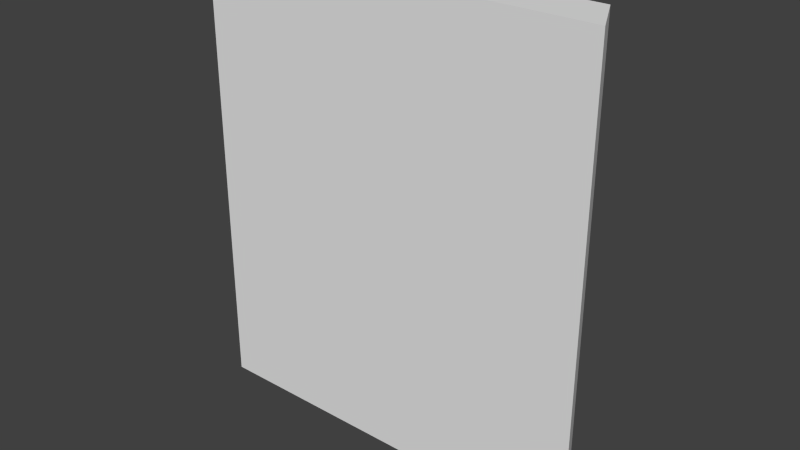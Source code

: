 # Source: wall08.blend  (saved by Blender 2.76.0; exported with 4.5.12 LTS)
import bpy
from mathutils import Matrix  # noqa: F401  (used for matrix-valued properties, if any)

bpy.ops.wm.read_factory_settings(use_empty=True)
scene = bpy.context.scene
scene.name = 'Scene'

# ---- collections
col_collection_1 = bpy.data.collections.new('Collection 1'); scene.collection.children.link(col_collection_1)

# ---- materials (node trees are filled in below, after node groups)
mat_material = bpy.data.materials.new('Material')
mat_material.alpha_threshold = 0.0
mat_material.use_transparent_shadow = False
mat_material.roughness = 0.5
mat_material.line_color = (0.0, 0.0, 0.0, 1.0)

# ---- material node trees

# ---- world
world_world = bpy.data.worlds.new('World'); scene.world = world_world
world_world.color = (0.05088, 0.05088, 0.05088)
world_world.use_sun_shadow = False
world_world.sun_shadow_jitter_overblur = 0.0
world_world.cycles.sampling_method = 'MANUAL'
world_world.cycles.sample_map_resolution = 256

# ---- meshes
me_cube = bpy.data.meshes.new('Cube')
me_cube.from_pydata([(1.094, 0.1562, 0.0), (1.25, -0.1562, 0.0), (-1.406, -0.1562, 0.0), (-1.094, 0.1562, 0.0), (1.094, 0.1562, 3.0), (1.25, -0.1562, 3.0), (-1.406, -0.1562, 3.0), (-1.094, 0.1562, 3.0)], [], [(0, 1, 2, 3), (4, 7, 6, 5), (0, 4, 5, 1), (1, 5, 6, 2), (2, 6, 7, 3), (4, 0, 3, 7)])
me_cube.materials.append(mat_material)
me_cube.use_remesh_preserve_volume = False
me_cube.use_remesh_preserve_attributes = False
me_cube.use_mirror_vertex_groups = False
me_cube.update()

# ---- objects
ob_cube = bpy.data.objects.new('Cube', me_cube)

# ---- transforms, parenting, visibility, modifiers, constraints
ob_cube.location = (0.0, 0.0, 0.0)
ob_cube.lock_rotations_4d = False
ob_cube.empty_display_type = 'ARROWS'
ob_cube.lineart.crease_threshold = 0.0

# ---- collection membership
col_collection_1.objects.link(ob_cube)

# ---- scene / render settings (as saved in the file)
scene.frame_start = 1; scene.frame_end = 250; scene.frame_set(1)
scene.render.engine = 'BLENDER_EEVEE_NEXT'
scene.render.resolution_percentage = 50
scene.render.dither_intensity = 0.0
scene.cycles.use_denoising = False
scene.cycles.samples = 10
scene.cycles.sampling_pattern = 'TABULATED_SOBOL'
scene.cycles.light_sampling_threshold = 0.0
scene.cycles.use_adaptive_sampling = False
scene.cycles.use_light_tree = False
scene.cycles.blur_glossy = 0.0
scene.cycles.pixel_filter_type = 'GAUSSIAN'
scene.cycles.sample_clamp_indirect = 0.0
scene.view_settings.view_transform = 'Standard'
bpy.context.view_layer.update()

# ---- added for rendering (the .blend has no active camera and no usable light): camera, sun
cam_auto = bpy.data.cameras.new('AutoCamera')
cam_auto.lens = 50.0
cam_auto.sensor_width = 36.0
cam_auto.clip_end = 1000.0
ob_auto_camera = bpy.data.objects.new('AutoCamera', cam_auto)
scene.collection.objects.link(ob_auto_camera)
ob_auto_camera.location = (3.64046, -4.46231, 4.47487)
ob_auto_camera.rotation_euler = (1.09748, -7.21219e-08, 0.694738)
scene.camera = ob_auto_camera
light_auto_sun = bpy.data.lights.new('AutoSun', 'SUN')
light_auto_sun.energy = 3.0
light_auto_sun.angle = 0.0523599
ob_auto_sun = bpy.data.objects.new('AutoSun', light_auto_sun)
scene.collection.objects.link(ob_auto_sun)
ob_auto_sun.rotation_euler = (0.872665, 0.174533, 0.523599)
bpy.context.view_layer.update()

